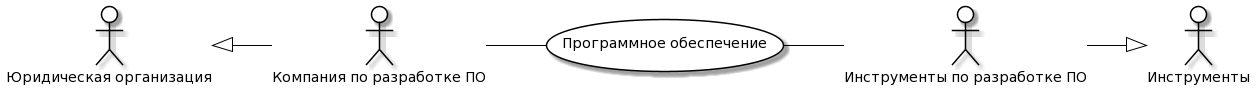

The diagram above was rendered by PlantUML. Its source (embedded in the PNG):
@startuml
skinparam actor {
	BackgroundColor White
	ArrowColor Black
	BorderColor Black
}
skinparam usecase {
	BackgroundColor White
	ArrowColor Black
	BorderColor Black
}
left to right direction
actor P0 as "Юридическая организация"
actor M0 as "Инструменты"
actor P as "Компания по разработке ПО"
actor M as "Инструменты по разработке ПО"
usecase A as "Программное обеспечение"
P -- (A)
(A) -- M
P0 <|-- P
M --|> M0
@enduml